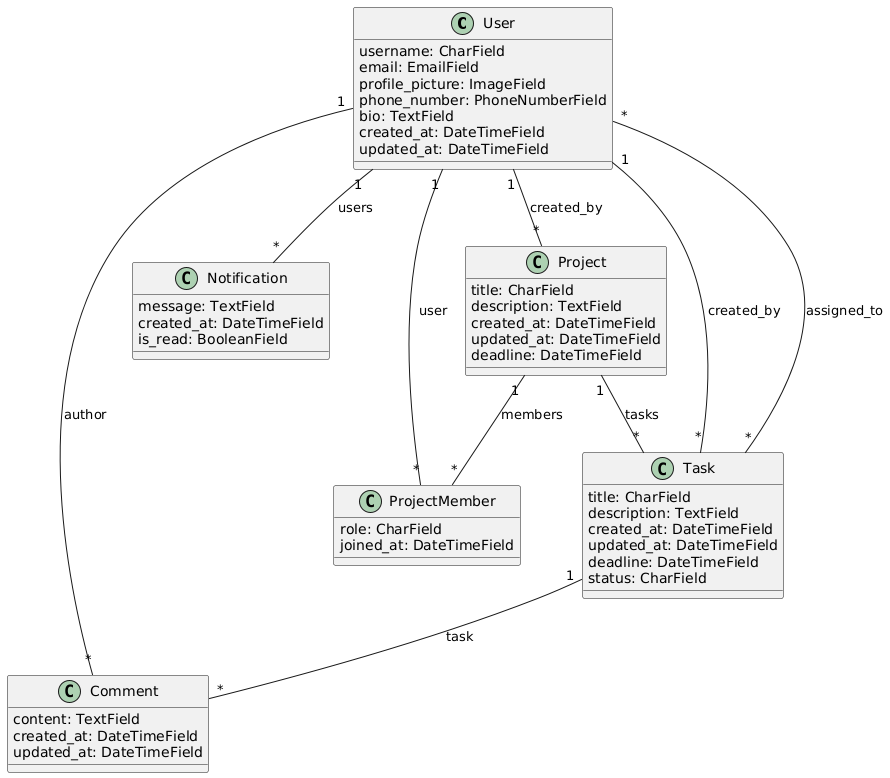

The diagram above was rendered by PlantUML. Its source (embedded in the PNG):
@startuml
class User {
    username: CharField
    email: EmailField
    profile_picture: ImageField
    phone_number: PhoneNumberField
    bio: TextField
    created_at: DateTimeField
    updated_at: DateTimeField
}

class Comment {
    content: TextField
    created_at: DateTimeField
    updated_at: DateTimeField
}

class Notification {
    message: TextField
    created_at: DateTimeField
    is_read: BooleanField
}

class Project {
    title: CharField
    description: TextField
    created_at: DateTimeField
    updated_at: DateTimeField
    deadline: DateTimeField
}

class ProjectMember {
    role: CharField
    joined_at: DateTimeField
}

class Task {
    title: CharField
    description: TextField
    created_at: DateTimeField
    updated_at: DateTimeField
    deadline: DateTimeField
    status: CharField
}

User "1" -- "*" Comment : author
Task "1" -- "*" Comment : task
User "1" -- "*" Notification : users
User "1" -- "*" Project : created_by
Project "1" -- "*" Task : tasks
Project "1" -- "*" ProjectMember : members
User "1" -- "*" ProjectMember : user
User "1" -- "*" Task : created_by
User "*" -- "*" Task : assigned_to
@enduml